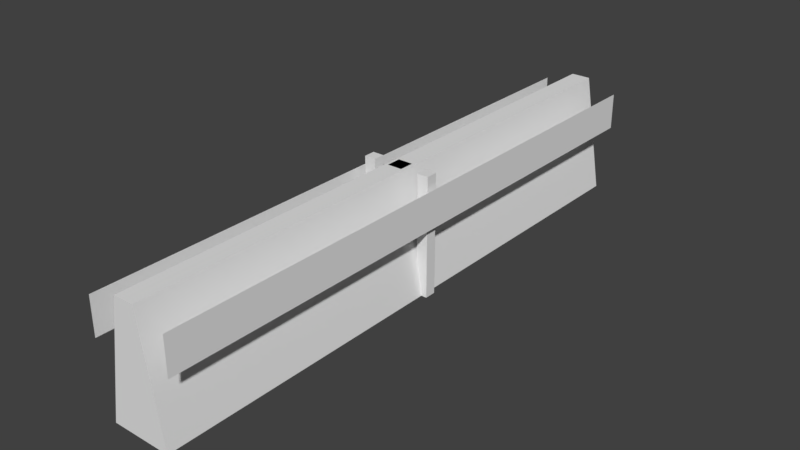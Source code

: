 # Source: accessories.blend  (saved by Blender 2.79.0; exported with 4.5.12 LTS)
import bpy
from mathutils import Matrix  # noqa: F401  (used for matrix-valued properties, if any)

bpy.ops.wm.read_factory_settings(use_empty=True)
scene = bpy.context.scene
scene.name = 'Scene'

# ---- collections
col_collection_1 = bpy.data.collections.new('Collection 1'); scene.collection.children.link(col_collection_1)

# ---- world
world_world = bpy.data.worlds.new('World'); scene.world = world_world
world_world.color = (0.05088, 0.05088, 0.05088)
world_world.use_sun_shadow = False
world_world.sun_shadow_jitter_overblur = 0.0
world_world.cycles.sampling_method = 'MANUAL'

# ---- meshes
me_cube_002 = bpy.data.meshes.new('Cube.002')
me_cube_002.from_pydata([(0.4053, -0.09475, 0.0), (0.4053, -0.09475, 2.0), (0.4053, 0.09475, 0.0), (0.4053, 0.09475, 2.0), (0.5947, -0.09475, 0.0), (0.5947, -0.09475, 2.0), (0.5947, 0.09475, 0.0), (0.5947, 0.09475, 2.0), (0.6848, -5.0, 1.811), (0.6848, -5.0, 1.189), (0.6848, 5.0, 1.811), (0.6848, 5.0, 1.189), (-0.4053, -0.09475, 0.0), (-0.4053, -0.09475, 2.0), (-0.4053, 0.09475, 0.0), (-0.4053, 0.09475, 2.0), (-0.5947, -0.09475, 0.0), (-0.5947, -0.09475, 2.0), (-0.5947, 0.09475, 0.0), (-0.5947, 0.09475, 2.0), (-0.6848, -5.0, 1.811), (-0.6848, -5.0, 1.189), (-0.6848, 5.0, 1.811), (-0.6848, 5.0, 1.189)], [], [(0, 1, 3, 2), (2, 3, 7, 6), (6, 7, 5, 4), (4, 5, 1, 0), (2, 6, 4, 0), (7, 3, 1, 5), (8, 9, 11, 10), (12, 14, 15, 13), (14, 18, 19, 15), (18, 16, 17, 19), (16, 12, 13, 17), (14, 12, 16, 18), (19, 17, 13, 15), (20, 21, 23, 22)])
me_cube_002.use_remesh_preserve_volume = False
me_cube_002.use_remesh_preserve_attributes = False
me_cube_002.use_mirror_vertex_groups = False
me_cube_002.update()
me_cube_001 = bpy.data.meshes.new('Cube.001')
me_cube_001.from_pydata([(-0.125, -0.125, 0.0), (-0.125, -0.125, 2.0), (-0.125, 0.125, 0.0), (-0.125, 0.125, 2.0), (0.125, -0.125, 0.0), (0.125, -0.125, 2.0), (0.125, 0.125, 0.0), (0.125, 0.125, 2.0)], [], [(0, 1, 3, 2), (2, 3, 7, 6), (6, 7, 5, 4), (4, 5, 1, 0), (2, 6, 4, 0), (7, 3, 1, 5)])
me_cube_001.use_remesh_preserve_volume = False
me_cube_001.use_remesh_preserve_attributes = False
me_cube_001.use_mirror_vertex_groups = False
me_cube_001.update()
me_concrete = bpy.data.meshes.new('Concrete')
me_concrete.from_pydata([(-0.5, -5.0, 0.0), (-0.166, -5.0, 2.0), (-0.5, 5.0, 0.0), (-0.166, 5.0, 2.0), (0.5, -5.0, 0.0), (0.166, -5.0, 2.0), (0.5, 5.0, 0.0), (0.166, 5.0, 2.0)], [], [(0, 1, 3, 2), (2, 3, 7, 6), (6, 7, 5, 4), (4, 5, 1, 0), (2, 6, 4, 0), (7, 3, 1, 5)])
me_concrete.use_remesh_preserve_volume = False
me_concrete.use_remesh_preserve_attributes = False
me_concrete.use_mirror_vertex_groups = False
me_concrete.update()

# ---- objects
ob_rail = bpy.data.objects.new('Rail', me_cube_002)
ob_pole = bpy.data.objects.new('Pole', me_cube_001)
ob_concrete = bpy.data.objects.new('Concrete', me_concrete)

# ---- transforms, parenting, visibility, modifiers, constraints
ob_rail.location = (0.0, 0.0, 0.0)
ob_rail.lineart.crease_threshold = 0.0
ob_pole.location = (0.0, 0.0, 0.0)
ob_pole.lineart.crease_threshold = 0.0
ob_concrete.location = (0.0, 0.0, 0.0)
ob_concrete.lineart.crease_threshold = 0.0

# ---- collection membership
col_collection_1.objects.link(ob_rail)
col_collection_1.objects.link(ob_pole)
col_collection_1.objects.link(ob_concrete)

# ---- scene / render settings (as saved in the file)
scene.frame_start = 1; scene.frame_end = 250; scene.frame_set(0)
scene.render.engine = 'BLENDER_EEVEE_NEXT'
scene.render.resolution_percentage = 50
scene.render.dither_intensity = 0.0
scene.cycles.use_denoising = False
scene.cycles.samples = 128
scene.cycles.sampling_pattern = 'TABULATED_SOBOL'
scene.cycles.use_adaptive_sampling = False
scene.cycles.use_light_tree = False
scene.cycles.blur_glossy = 0.0
scene.cycles.sample_clamp_indirect = 0.0
scene.view_settings.view_transform = 'Standard'
bpy.context.view_layer.update()

# ---- added for rendering (the .blend has no active camera and no usable light): camera, sun
cam_auto = bpy.data.cameras.new('AutoCamera')
cam_auto.lens = 50.0
cam_auto.sensor_width = 36.0
cam_auto.clip_end = 1000.0
ob_auto_camera = bpy.data.objects.new('AutoCamera', cam_auto)
scene.collection.objects.link(ob_auto_camera)
ob_auto_camera.location = (9.5202, -11.4242, 8.61616)
ob_auto_camera.rotation_euler = (1.09748, -7.21219e-08, 0.694738)
scene.camera = ob_auto_camera
light_auto_sun = bpy.data.lights.new('AutoSun', 'SUN')
light_auto_sun.energy = 3.0
light_auto_sun.angle = 0.0523599
ob_auto_sun = bpy.data.objects.new('AutoSun', light_auto_sun)
scene.collection.objects.link(ob_auto_sun)
ob_auto_sun.rotation_euler = (0.872665, 0.174533, 0.523599)
bpy.context.view_layer.update()
